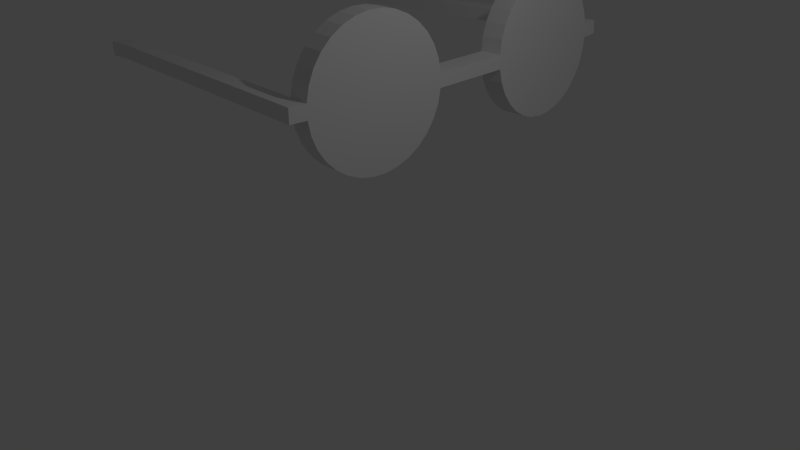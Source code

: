 # Source: Glasses_Round.blend  (saved by Blender 2.67.0; exported with 4.5.12 LTS)
import bpy
from mathutils import Matrix  # noqa: F401  (used for matrix-valued properties, if any)

bpy.ops.wm.read_factory_settings(use_empty=True)
scene = bpy.context.scene
scene.name = 'Scene'

# ---- collections
col_collection_1 = bpy.data.collections.new('Collection 1'); scene.collection.children.link(col_collection_1)

# ---- world
world_world = bpy.data.worlds.new('World'); scene.world = world_world
world_world.color = (0.05088, 0.05088, 0.05088)
world_world.use_sun_shadow = False
world_world.sun_shadow_jitter_overblur = 0.0
world_world.cycles.sampling_method = 'MANUAL'
world_world.cycles.sample_map_resolution = 256

# ---- cameras
cam_camera = bpy.data.cameras.new('Camera')
cam_camera.clip_end = 100.0
cam_camera.lens = 35.0
cam_camera.sensor_width = 32.0
cam_camera.sensor_height = 18.0
cam_camera.ortho_scale = 7.314
cam_camera.dof.focus_distance = 0.0
cam_camera.dof.aperture_fstop = 128.0

# ---- lights
light_lamp = bpy.data.lights.new('Lamp', 'POINT')
light_lamp.transmission_factor = 0.0
light_lamp.cutoff_distance = 30.0
light_lamp.energy = 100.0
light_lamp.shadow_buffer_clip_start = 1.001
light_lamp.shadow_soft_size = 0.1
light_lamp.shadow_maximum_resolution = 0.006
light_lamp.use_absolute_resolution = True
light_lamp.cycles.use_multiple_importance_sampling = False

# ---- meshes
me_cylinder = bpy.data.meshes.new('Cylinder')
me_cylinder.from_pydata([(-0.1038, 0.9992, 2.031), (0.2137, 0.9826, 2.04), (-0.1009, 0.956, 1.84), (0.2166, 0.9394, 1.849), (-0.1002, 0.8764, 1.661), (0.2173, 0.8598, 1.67), (-0.1018, 0.7634, 1.501), (0.2157, 0.7468, 1.509), (-0.1056, 0.6213, 1.366), (0.2119, 0.6048, 1.374), (-0.1114, 0.4558, 1.261), (0.2061, 0.4392, 1.27), (-0.119, 0.273, 1.191), (0.1985, 0.2564, 1.199), (-0.1282, 0.08006, 1.157), (0.1893, 0.0635, 1.166), (-0.1385, -0.1156, 1.162), (0.179, -0.1322, 1.17), (-0.1496, -0.3066, 1.205), (0.1679, -0.3231, 1.213), (-0.1611, -0.4854, 1.284), (0.1564, -0.502, 1.293), (-0.1724, -0.6453, 1.397), (0.145, -0.6618, 1.406), (-0.1833, -0.78, 1.539), (0.1342, -0.7966, 1.548), (-0.1932, -0.8845, 1.705), (0.1243, -0.901, 1.713), (-0.2018, -0.9546, 1.888), (0.1157, -0.9712, 1.896), (-0.2087, -0.9878, 2.081), (0.1088, -1.004, 2.089), (-0.2137, -0.9826, 2.277), (0.1038, -0.9992, 2.285), (-0.2166, -0.9394, 2.468), (0.1009, -0.956, 2.476), (-0.2173, -0.8598, 2.647), (0.1002, -0.8763, 2.656), (-0.2157, -0.7468, 2.807), (0.1018, -0.7634, 2.816), (-0.2119, -0.6048, 2.942), (0.1056, -0.6213, 2.951), (-0.2061, -0.4392, 3.047), (0.1114, -0.4558, 3.056), (-0.1985, -0.2564, 3.118), (0.119, -0.273, 3.126), (-0.1893, -0.0635, 3.151), (0.1282, -0.08006, 3.16), (-0.179, 0.1322, 3.146), (0.1385, 0.1156, 3.155), (-0.1679, 0.3231, 3.103), (0.1496, 0.3066, 3.112), (-0.1564, 0.502, 3.024), (0.1611, 0.4854, 3.032), (-0.145, 0.6618, 2.911), (0.1724, 0.6453, 2.919), (-0.1342, 0.7966, 2.769), (0.1833, 0.78, 2.777), (-0.1243, 0.901, 2.603), (0.1932, 0.8845, 2.612), (-0.1157, 0.9712, 2.42), (0.2018, 0.9546, 2.429), (-0.1088, 1.004, 2.227), (0.2087, 0.9878, 2.236), (-0.2215, -1.229, 2.087), (0.09602, -1.246, 2.095), (-0.2265, -1.224, 2.283), (0.09102, -1.241, 2.291), (-4.052, -0.787, 1.978), (-4.073, -0.7818, 2.173), (-4.065, -1.029, 1.983), (-4.086, -1.023, 2.178), (-4.413, -0.7681, 1.94), (-4.434, -0.7629, 2.135), (-4.426, -1.01, 1.945), (-4.447, -1.005, 2.14), (-0.1038, 2.082, 2.031), (0.2137, 2.099, 2.04), (-0.1009, 2.125, 1.84), (0.2166, 2.142, 1.849), (-0.1002, 2.205, 1.661), (0.2173, 2.221, 1.67), (-0.1018, 2.318, 1.501), (0.2157, 2.334, 1.509), (-0.1056, 2.46, 1.366), (0.2119, 2.476, 1.374), (-0.1114, 2.626, 1.261), (0.2061, 2.642, 1.27), (-0.119, 2.808, 1.191), (0.1985, 2.825, 1.199), (-0.1282, 3.001, 1.157), (0.1893, 3.018, 1.166), (-0.1385, 3.197, 1.162), (0.179, 3.213, 1.17), (-0.1496, 3.388, 1.205), (0.1679, 3.404, 1.213), (-0.1611, 3.567, 1.284), (0.1564, 3.583, 1.293), (-0.1724, 3.727, 1.397), (0.145, 3.743, 1.406), (-0.1833, 3.861, 1.539), (0.1342, 3.878, 1.548), (-0.1932, 3.966, 1.705), (0.1243, 3.982, 1.713), (-0.2018, 4.036, 1.888), (0.1157, 4.052, 1.896), (-0.2087, 4.069, 2.081), (0.1088, 4.086, 2.089), (-0.2137, 4.064, 2.277), (0.1038, 4.08, 2.285), (-0.2166, 4.021, 2.468), (0.1009, 4.037, 2.476), (-0.2173, 3.941, 2.647), (0.1002, 3.958, 2.656), (-0.2157, 3.828, 2.807), (0.1018, 3.845, 2.816), (-0.2119, 3.686, 2.942), (0.1056, 3.703, 2.951), (-0.2061, 3.521, 3.047), (0.1114, 3.537, 3.056), (-0.1985, 3.338, 3.118), (0.119, 3.354, 3.126), (-0.1893, 3.145, 3.151), (0.1282, 3.161, 3.16), (-0.179, 2.949, 3.146), (0.1385, 2.966, 3.155), (-0.1679, 2.758, 3.103), (0.1496, 2.775, 3.112), (-0.1564, 2.579, 3.024), (0.1611, 2.596, 3.032), (-0.145, 2.419, 2.911), (0.1724, 2.436, 2.919), (-0.1342, 2.285, 2.769), (0.1833, 2.301, 2.777), (-0.1243, 2.18, 2.603), (0.1932, 2.197, 2.612), (-0.1157, 2.11, 2.42), (0.2018, 2.127, 2.429), (-0.1088, 2.077, 2.227), (0.2087, 2.094, 2.236), (-0.2215, 4.311, 2.087), (0.09602, 4.327, 2.095), (-0.2265, 4.306, 2.283), (0.09102, 4.322, 2.291), (-4.052, 3.868, 1.978), (-4.073, 3.863, 2.173), (-4.065, 4.11, 1.983), (-4.086, 4.105, 2.178), (-4.413, 3.849, 1.94), (-4.434, 3.844, 2.135), (-4.426, 4.091, 1.945), (-4.447, 4.086, 2.14)], [], [(0, 1, 3, 2), (2, 3, 5, 4), (4, 5, 7, 6), (6, 7, 9, 8), (8, 9, 11, 10), (10, 11, 13, 12), (12, 13, 15, 14), (14, 15, 17, 16), (16, 17, 19, 18), (18, 19, 21, 20), (20, 21, 23, 22), (22, 23, 25, 24), (24, 25, 27, 26), (26, 27, 29, 28), (28, 29, 31, 30), (33, 32, 66, 67), (32, 33, 35, 34), (34, 35, 37, 36), (36, 37, 39, 38), (38, 39, 41, 40), (40, 41, 43, 42), (42, 43, 45, 44), (44, 45, 47, 46), (46, 47, 49, 48), (48, 49, 51, 50), (50, 51, 53, 52), (52, 53, 55, 54), (54, 55, 57, 56), (56, 57, 59, 58), (58, 59, 61, 60), (3, 1, 63, 61, 59, 57, 55, 53, 51, 49, 47, 45, 43, 41, 39, 37, 35, 33, 31, 29, 27, 25, 23, 21, 19, 17, 15, 13, 11, 9, 7, 5), (62, 63, 1, 0), (60, 61, 63, 62), (0, 2, 4, 6, 8, 10, 12, 14, 16, 18, 20, 22, 24, 26, 28, 30, 32, 34, 36, 38, 40, 42, 44, 46, 48, 50, 52, 54, 56, 58, 60, 62), (64, 65, 67, 66), (30, 31, 65, 64), (30, 64, 70, 68), (31, 33, 67, 65), (68, 70, 74, 72), (66, 32, 69, 71), (32, 30, 68, 69), (64, 66, 71, 70), (73, 72, 74, 75), (70, 71, 75, 74), (71, 69, 73, 75), (69, 68, 72, 73), (76, 77, 79, 78), (78, 79, 81, 80), (80, 81, 83, 82), (82, 83, 85, 84), (84, 85, 87, 86), (86, 87, 89, 88), (88, 89, 91, 90), (90, 91, 93, 92), (92, 93, 95, 94), (94, 95, 97, 96), (96, 97, 99, 98), (98, 99, 101, 100), (100, 101, 103, 102), (102, 103, 105, 104), (104, 105, 107, 106), (109, 108, 142, 143), (108, 109, 111, 110), (110, 111, 113, 112), (112, 113, 115, 114), (114, 115, 117, 116), (116, 117, 119, 118), (118, 119, 121, 120), (120, 121, 123, 122), (122, 123, 125, 124), (124, 125, 127, 126), (126, 127, 129, 128), (128, 129, 131, 130), (130, 131, 133, 132), (132, 133, 135, 134), (134, 135, 137, 136), (79, 77, 139, 137, 135, 133, 131, 129, 127, 125, 123, 121, 119, 117, 115, 113, 111, 109, 107, 105, 103, 101, 99, 97, 95, 93, 91, 89, 87, 85, 83, 81), (138, 139, 77, 76), (136, 137, 139, 138), (76, 78, 80, 82, 84, 86, 88, 90, 92, 94, 96, 98, 100, 102, 104, 106, 108, 110, 112, 114, 116, 118, 120, 122, 124, 126, 128, 130, 132, 134, 136, 138), (140, 141, 143, 142), (106, 107, 141, 140), (106, 140, 146, 144), (107, 109, 143, 141), (144, 146, 150, 148), (142, 108, 145, 147), (108, 106, 144, 145), (140, 142, 147, 146), (149, 148, 150, 151), (146, 147, 151, 150), (147, 145, 149, 151), (145, 144, 148, 149), (138, 76, 0, 62), (139, 138, 62, 63), (0, 1, 77, 76), (63, 1, 77, 139)])
me_cylinder.use_remesh_preserve_volume = False
me_cylinder.use_remesh_preserve_attributes = False
me_cylinder.use_mirror_vertex_groups = False
me_cylinder.update()

# ---- objects
ob_cylinder = bpy.data.objects.new('Cylinder', me_cylinder)
ob_lamp = bpy.data.objects.new('Lamp', light_lamp)
ob_camera = bpy.data.objects.new('Camera', cam_camera)

# ---- transforms, parenting, visibility, modifiers, constraints
ob_cylinder.location = (0.0, 0.0, 0.0)
ob_cylinder.lineart.crease_threshold = 0.0
ob_lamp.location = (4.076, 1.005, 5.904)
ob_lamp.rotation_euler = (0.6503, 0.05522, 1.866)
ob_lamp.lock_rotations_4d = False
ob_lamp.empty_display_type = 'ARROWS'
ob_lamp.color = (0.0, 0.0, 0.0, 0.0)
ob_lamp.lineart.crease_threshold = 0.0
ob_camera.location = (7.481, -6.508, 5.344)
ob_camera.rotation_euler = (1.109, 0.01082, 0.8149)
ob_camera.lock_rotations_4d = False
ob_camera.empty_display_type = 'ARROWS'
ob_camera.color = (0.0, 0.0, 0.0, 0.0)
ob_camera.display_type = 'WIRE'
ob_camera.lineart.crease_threshold = 0.0

# ---- collection membership
col_collection_1.objects.link(ob_cylinder)
col_collection_1.objects.link(ob_lamp)
col_collection_1.objects.link(ob_camera)

# ---- scene / render settings (as saved in the file)
scene.camera = ob_camera
scene.frame_start = 1; scene.frame_end = 250; scene.frame_set(1)
scene.render.engine = 'BLENDER_EEVEE_NEXT'
scene.render.image_settings.color_mode = 'RGB'
scene.render.image_settings.compression = 90
scene.render.resolution_percentage = 50
scene.render.dither_intensity = 0.0
scene.cycles.use_denoising = False
scene.cycles.samples = 10
scene.cycles.sampling_pattern = 'TABULATED_SOBOL'
scene.cycles.light_sampling_threshold = 0.0
scene.cycles.use_adaptive_sampling = False
scene.cycles.use_light_tree = False
scene.cycles.blur_glossy = 0.0
scene.cycles.volume_bounces = 1
scene.cycles.pixel_filter_type = 'GAUSSIAN'
scene.cycles.sample_clamp_indirect = 0.0
scene.view_settings.view_transform = 'Standard'
bpy.context.view_layer.update()
